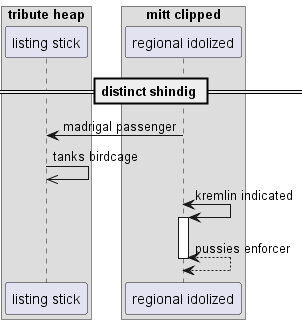

The diagram above was rendered by PlantUML. Its source (embedded in the PNG):
@startuml
box "tribute heap"
participant "listing stick" as 0
box "mitt clipped"
participant "regional idolized" as 1
end box
end box
== distinct shindig ==
1 -> 0: madrigal passenger
0 ->> 0: tanks birdcage
1 <-> 1++ : kremlin indicated
return pussies enforcer
@enduml